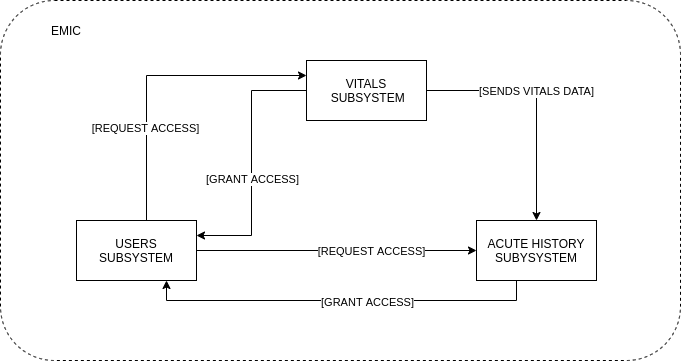

The diagram above was exported from draw.io. Its source (the exported page's mxGraphModel, read from the mxfile embedded in the PNG):
<mxGraphModel dx="1422" dy="833" grid="1" gridSize="10" guides="1" tooltips="1" connect="1" arrows="1" fold="1" page="1" pageScale="1" pageWidth="827" pageHeight="1169" math="0" shadow="0">
  <root>
    <mxCell id="0" />
    <mxCell id="1" parent="0" />
    <mxCell id="N74W8Sy_4n0BZq--AyE0-1" value="" style="rounded=1;whiteSpace=wrap;html=1;dashed=1;" vertex="1" parent="1">
      <mxGeometry x="74" y="260" width="680" height="360" as="geometry" />
    </mxCell>
    <mxCell id="N74W8Sy_4n0BZq--AyE0-2" value="EMIC" style="text;html=1;strokeColor=none;fillColor=none;align=center;verticalAlign=middle;whiteSpace=wrap;rounded=0;dashed=1;" vertex="1" parent="1">
      <mxGeometry x="120" y="280" width="40" height="20" as="geometry" />
    </mxCell>
    <mxCell id="N74W8Sy_4n0BZq--AyE0-6" style="edgeStyle=orthogonalEdgeStyle;rounded=0;orthogonalLoop=1;jettySize=auto;html=1;entryX=0.5;entryY=0;entryDx=0;entryDy=0;" edge="1" parent="1" source="N74W8Sy_4n0BZq--AyE0-3" target="N74W8Sy_4n0BZq--AyE0-4">
      <mxGeometry relative="1" as="geometry" />
    </mxCell>
    <mxCell id="N74W8Sy_4n0BZq--AyE0-7" value="[SENDS VITALS DATA]" style="edgeLabel;html=1;align=center;verticalAlign=middle;resizable=0;points=[];" vertex="1" connectable="0" parent="N74W8Sy_4n0BZq--AyE0-6">
      <mxGeometry x="-0.0827" y="-1" relative="1" as="geometry">
        <mxPoint as="offset" />
      </mxGeometry>
    </mxCell>
    <mxCell id="N74W8Sy_4n0BZq--AyE0-12" style="edgeStyle=orthogonalEdgeStyle;rounded=0;orthogonalLoop=1;jettySize=auto;html=1;entryX=1;entryY=0.25;entryDx=0;entryDy=0;" edge="1" parent="1" source="N74W8Sy_4n0BZq--AyE0-3" target="N74W8Sy_4n0BZq--AyE0-5">
      <mxGeometry relative="1" as="geometry" />
    </mxCell>
    <mxCell id="N74W8Sy_4n0BZq--AyE0-13" value="[GRANT ACCESS]" style="edgeLabel;html=1;align=center;verticalAlign=middle;resizable=0;points=[];" vertex="1" connectable="0" parent="N74W8Sy_4n0BZq--AyE0-12">
      <mxGeometry x="-0.1179" relative="1" as="geometry">
        <mxPoint y="31" as="offset" />
      </mxGeometry>
    </mxCell>
    <mxCell id="N74W8Sy_4n0BZq--AyE0-3" value="VITALS&lt;br&gt;&amp;nbsp;SUBSYSTEM" style="rounded=0;whiteSpace=wrap;html=1;" vertex="1" parent="1">
      <mxGeometry x="380" y="320" width="120" height="60" as="geometry" />
    </mxCell>
    <mxCell id="N74W8Sy_4n0BZq--AyE0-14" style="edgeStyle=orthogonalEdgeStyle;rounded=0;orthogonalLoop=1;jettySize=auto;html=1;entryX=0.75;entryY=1;entryDx=0;entryDy=0;" edge="1" parent="1" source="N74W8Sy_4n0BZq--AyE0-4" target="N74W8Sy_4n0BZq--AyE0-5">
      <mxGeometry relative="1" as="geometry">
        <Array as="points">
          <mxPoint x="590" y="560" />
          <mxPoint x="240" y="560" />
        </Array>
      </mxGeometry>
    </mxCell>
    <mxCell id="N74W8Sy_4n0BZq--AyE0-15" value="[GRANT ACCESS]" style="edgeLabel;html=1;align=center;verticalAlign=middle;resizable=0;points=[];" vertex="1" connectable="0" parent="N74W8Sy_4n0BZq--AyE0-14">
      <mxGeometry x="0.0513" y="1" relative="1" as="geometry">
        <mxPoint x="35" as="offset" />
      </mxGeometry>
    </mxCell>
    <mxCell id="N74W8Sy_4n0BZq--AyE0-4" value="ACUTE HISTORY SUBYSYSTEM" style="rounded=0;whiteSpace=wrap;html=1;" vertex="1" parent="1">
      <mxGeometry x="550" y="480" width="120" height="60" as="geometry" />
    </mxCell>
    <mxCell id="N74W8Sy_4n0BZq--AyE0-8" style="edgeStyle=orthogonalEdgeStyle;rounded=0;orthogonalLoop=1;jettySize=auto;html=1;" edge="1" parent="1" source="N74W8Sy_4n0BZq--AyE0-5" target="N74W8Sy_4n0BZq--AyE0-4">
      <mxGeometry relative="1" as="geometry" />
    </mxCell>
    <mxCell id="N74W8Sy_4n0BZq--AyE0-9" value="[REQUEST ACCESS]" style="edgeLabel;html=1;align=center;verticalAlign=middle;resizable=0;points=[];" vertex="1" connectable="0" parent="N74W8Sy_4n0BZq--AyE0-8">
      <mxGeometry x="0.2429" relative="1" as="geometry">
        <mxPoint as="offset" />
      </mxGeometry>
    </mxCell>
    <mxCell id="N74W8Sy_4n0BZq--AyE0-10" style="edgeStyle=orthogonalEdgeStyle;rounded=0;orthogonalLoop=1;jettySize=auto;html=1;entryX=0;entryY=0.25;entryDx=0;entryDy=0;" edge="1" parent="1" source="N74W8Sy_4n0BZq--AyE0-5" target="N74W8Sy_4n0BZq--AyE0-3">
      <mxGeometry relative="1" as="geometry">
        <Array as="points">
          <mxPoint x="220" y="335" />
        </Array>
      </mxGeometry>
    </mxCell>
    <mxCell id="N74W8Sy_4n0BZq--AyE0-11" value="[REQUEST ACCESS]" style="edgeLabel;html=1;align=center;verticalAlign=middle;resizable=0;points=[];" vertex="1" connectable="0" parent="N74W8Sy_4n0BZq--AyE0-10">
      <mxGeometry x="-0.3907" y="2" relative="1" as="geometry">
        <mxPoint as="offset" />
      </mxGeometry>
    </mxCell>
    <mxCell id="N74W8Sy_4n0BZq--AyE0-5" value="USERS SUBSYSTEM" style="rounded=0;whiteSpace=wrap;html=1;" vertex="1" parent="1">
      <mxGeometry x="150" y="480" width="120" height="60" as="geometry" />
    </mxCell>
  </root>
</mxGraphModel>